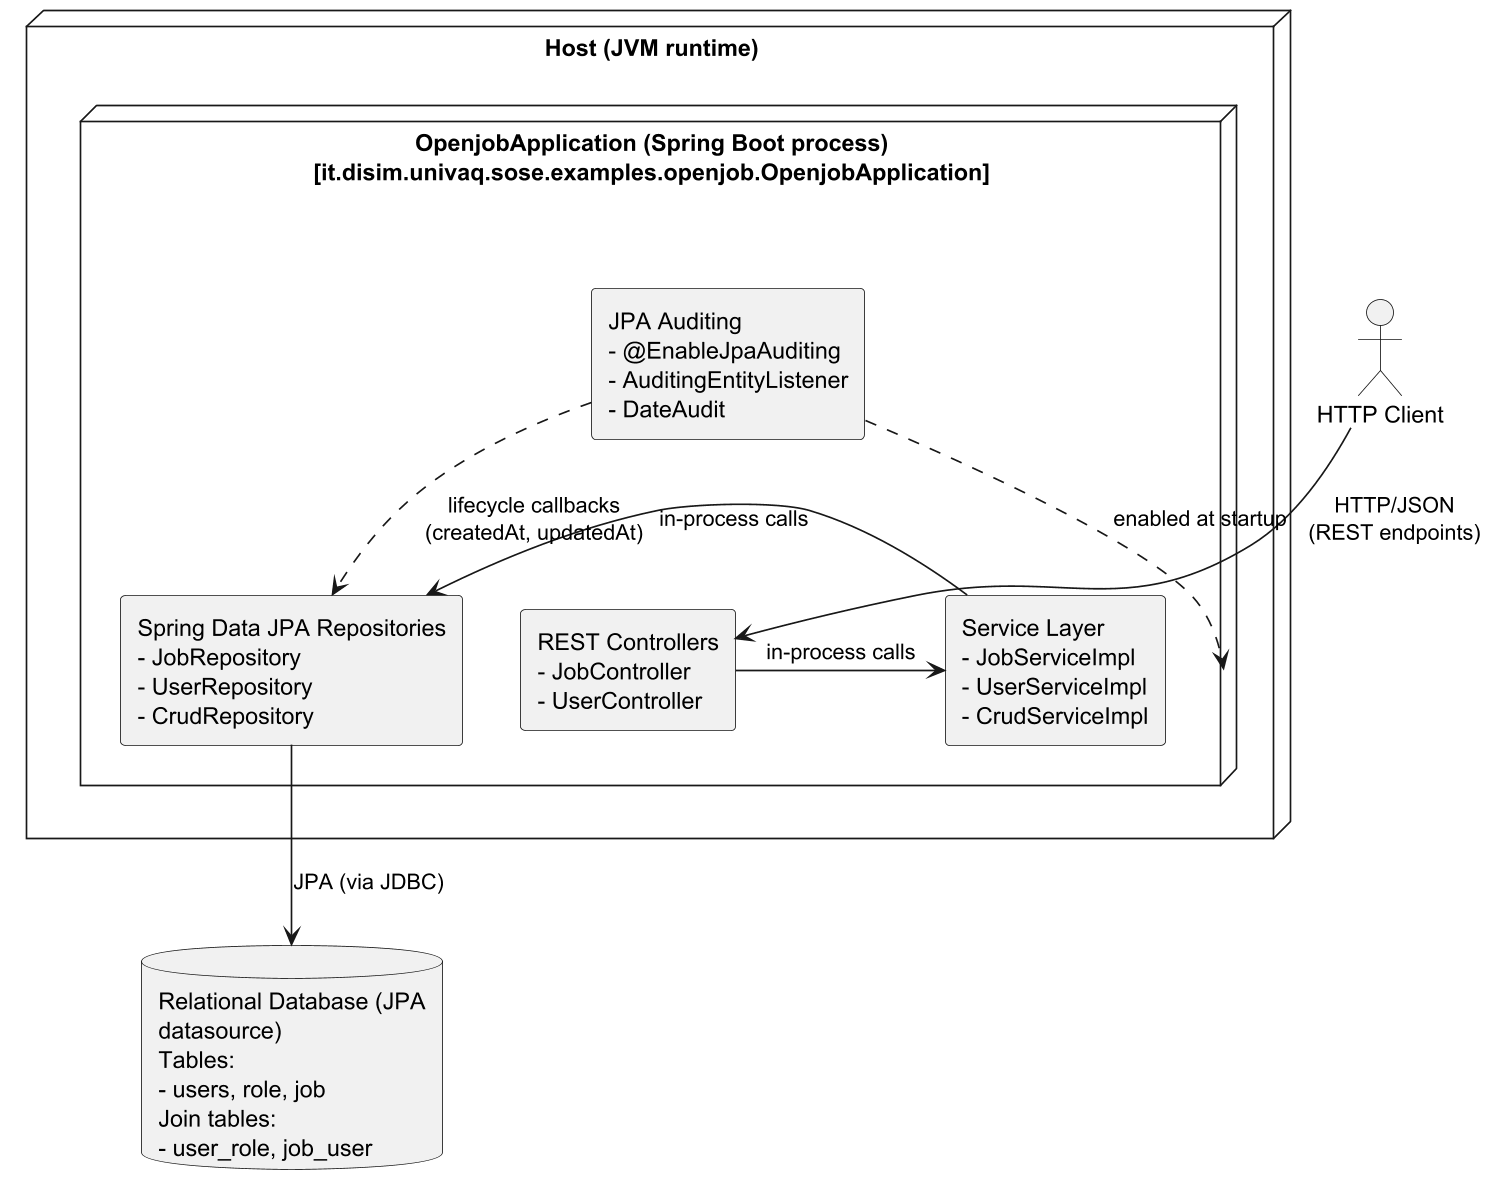

The diagram above was rendered by PlantUML. Its source (embedded in the PNG):
@startuml 

skinparam dpi 160
skinparam componentStyle rectangle
skinparam wrapWidth 200
skinparam maxMessageSize 200

actor "HTTP Client" as client

node "Host (JVM runtime)" as host {
  node "OpenjobApplication (Spring Boot process)\n[it.disim.univaq.sose.examples.openjob.OpenjobApplication]" as app {
    component "REST Controllers\n- JobController\n- UserController" as controllers
    component "Service Layer\n- JobServiceImpl\n- UserServiceImpl\n- CrudServiceImpl" as services
    component "Spring Data JPA Repositories\n- JobRepository\n- UserRepository\n- CrudRepository" as repos
    component "JPA Auditing\n- @EnableJpaAuditing\n- AuditingEntityListener\n- DateAudit" as auditing
  }
}

database "Relational Database (JPA datasource)\nTables:\n- users, role, job\nJoin tables:\n- user_role, job_user" as db

client -down-> controllers : HTTP/JSON\n(REST endpoints)
controllers -> services : in-process calls
services -> repos : in-process calls
repos --> db : JPA (via JDBC)
auditing ..> app : enabled at startup
auditing ..> repos : lifecycle callbacks\n(createdAt, updatedAt)

@enduml